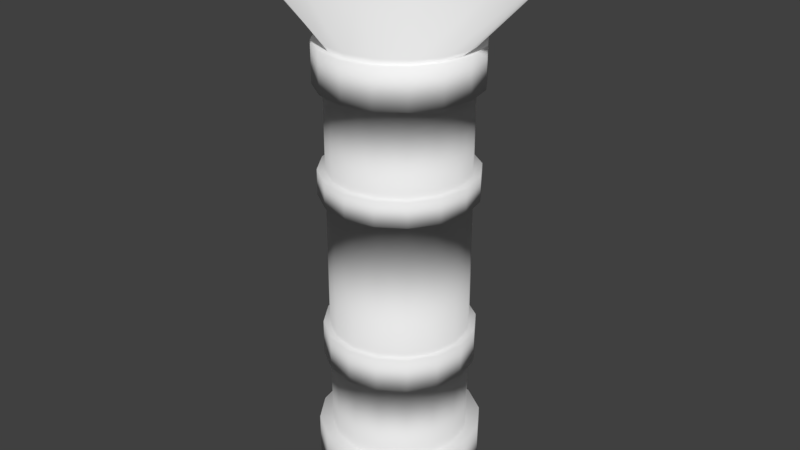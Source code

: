 # Source: Column.blend  (saved by Blender 2.78.0; exported with 4.5.12 LTS)
import bpy
from mathutils import Matrix  # noqa: F401  (used for matrix-valued properties, if any)

bpy.ops.wm.read_factory_settings(use_empty=True)
scene = bpy.context.scene
scene.name = 'Scene'

# ---- collections
col_collection_1 = bpy.data.collections.new('Collection 1'); scene.collection.children.link(col_collection_1)

# ---- world
world_world = bpy.data.worlds.new('World'); scene.world = world_world
world_world.color = (0.05088, 0.05088, 0.05088)
world_world.use_sun_shadow = False
world_world.sun_shadow_jitter_overblur = 0.0
world_world.cycles.sampling_method = 'MANUAL'

# ---- meshes
me_cylinder_001 = bpy.data.meshes.new('Cylinder.001')
me_cylinder_001.from_pydata([(1.098e-08, 0.8269, 0.06313), (1.098e-08, 0.8269, 0.4988), (0.3164, 0.764, 0.06313), (0.3164, 0.764, 0.4988), (0.5847, 0.5847, 0.06313), (0.5847, 0.5847, 0.4988), (0.764, 0.3164, 0.06313), (0.764, 0.3164, 0.4988), (0.8269, -3.531e-08, 0.06313), (0.8269, -3.531e-08, 0.4988), (0.764, -0.3164, 0.06313), (0.764, -0.3164, 0.4988), (0.5847, -0.5847, 0.06313), (0.5847, -0.5847, 0.4988), (0.3164, -0.764, 0.06313), (0.3164, -0.764, 0.4988), (1.358e-07, -0.8269, 0.06313), (1.358e-07, -0.8269, 0.4988), (-0.3164, -0.764, 0.06313), (-0.3164, -0.764, 0.4988), (-0.5847, -0.5847, 0.06313), (-0.5847, -0.5847, 0.4988), (-0.764, -0.3164, 0.06313), (-0.764, -0.3164, 0.4988), (-0.8269, 1.07e-08, 0.06313), (-0.8269, 1.07e-08, 0.4988), (-0.764, 0.3164, 0.06313), (-0.764, 0.3164, 0.4988), (-0.5847, 0.5847, 0.06313), (-0.5847, 0.5847, 0.4988), (-0.3164, 0.764, 0.06313), (-0.3164, 0.764, 0.4988), (0.3164, 0.764, 1.505), (1.098e-08, 0.8269, 1.505), (0.5847, 0.5847, 1.505), (0.764, 0.3164, 1.505), (0.8269, -3.531e-08, 1.505), (0.764, -0.3164, 1.505), (0.5847, -0.5847, 1.505), (0.3164, -0.764, 1.505), (1.358e-07, -0.8269, 1.505), (-0.3164, -0.764, 1.505), (-0.5847, -0.5847, 1.505), (-0.764, -0.3164, 1.505), (-0.8269, 1.07e-08, 1.505), (-0.764, 0.3164, 1.505), (-0.5847, 0.5847, 1.505), (-0.3164, 0.764, 1.505), (0.3164, 0.764, 1.898), (1.098e-08, 0.8269, 1.898), (0.5847, 0.5847, 1.898), (0.764, 0.3164, 1.898), (0.8269, -3.531e-08, 1.898), (0.764, -0.3164, 1.898), (0.5847, -0.5847, 1.898), (0.3164, -0.764, 1.898), (1.358e-07, -0.8269, 1.898), (-0.3164, -0.764, 1.898), (-0.5847, -0.5847, 1.898), (-0.764, -0.3164, 1.898), (-0.8269, 1.07e-08, 1.898), (-0.764, 0.3164, 1.898), (-0.5847, 0.5847, 1.898), (-0.3164, 0.764, 1.898), (0.3164, 0.764, 3.587), (1.098e-08, 0.8269, 3.587), (0.5847, 0.5847, 3.587), (0.764, 0.3164, 3.587), (0.8269, -3.531e-08, 3.587), (0.764, -0.3164, 3.587), (0.5847, -0.5847, 3.587), (0.3164, -0.764, 3.587), (1.358e-07, -0.8269, 3.587), (-0.3164, -0.764, 3.587), (-0.5847, -0.5847, 3.587), (-0.764, -0.3164, 3.587), (-0.8269, 1.07e-08, 3.587), (-0.764, 0.3164, 3.587), (-0.5847, 0.5847, 3.587), (-0.3164, 0.764, 3.587), (0.3164, 0.764, 3.862), (1.098e-08, 0.8269, 3.862), (0.5847, 0.5847, 3.862), (0.764, 0.3164, 3.862), (0.8269, -3.531e-08, 3.862), (0.764, -0.3164, 3.862), (0.5847, -0.5847, 3.862), (0.3164, -0.764, 3.862), (1.358e-07, -0.8269, 3.862), (-0.3164, -0.764, 3.862), (-0.5847, -0.5847, 3.862), (-0.764, -0.3164, 3.862), (-0.8269, 1.07e-08, 3.862), (-0.764, 0.3164, 3.862), (-0.5847, 0.5847, 3.862), (-0.3164, 0.764, 3.862), (0.3164, 0.764, 4.9), (1.098e-08, 0.8269, 4.9), (0.5847, 0.5847, 4.9), (0.764, 0.3164, 4.9), (0.8269, -3.531e-08, 4.9), (0.764, -0.3164, 4.9), (0.5847, -0.5847, 4.9), (0.3164, -0.764, 4.9), (1.358e-07, -0.8269, 4.9), (-0.3164, -0.764, 4.9), (-0.5847, -0.5847, 4.9), (-0.764, -0.3164, 4.9), (-0.8269, 1.07e-08, 4.9), (-0.764, 0.3164, 4.9), (-0.5847, 0.5847, 4.9), (-0.3164, 0.764, 4.9), (0.3164, 0.764, 5.324), (1.098e-08, 0.8269, 5.324), (0.5847, 0.5847, 5.324), (0.764, 0.3164, 5.324), (0.8269, -3.531e-08, 5.324), (0.764, -0.3164, 5.324), (0.5847, -0.5847, 5.324), (0.3164, -0.764, 5.324), (1.358e-07, -0.8269, 5.324), (-0.3164, -0.764, 5.324), (-0.5847, -0.5847, 5.324), (-0.764, -0.3164, 5.324), (-0.8269, 1.07e-08, 5.324), (-0.764, 0.3164, 5.324), (-0.5847, 0.5847, 5.324), (-0.3164, 0.764, 5.324), (0.6714, 1.373, 6.275), (-2.358e-08, 1.486, 6.275), (1.241, 1.051, 6.275), (1.621, 0.5687, 6.275), (1.755, -7.728e-08, 6.275), (1.621, -0.5687, 6.275), (1.241, -1.051, 6.275), (0.6714, -1.373, 6.275), (2.414e-07, -1.486, 6.275), (-0.6714, -1.373, 6.275), (-1.241, -1.051, 6.275), (-1.621, -0.5687, 6.275), (-1.755, 5.397e-09, 6.275), (-1.621, 0.5687, 6.275), (-1.241, 1.051, 6.275), (-0.6714, 1.373, 6.275), (-9.203e-09, 0.9886, 0.02053), (0.3783, 0.9134, 0.02053), (0.3783, 0.9134, 0.5414), (-9.203e-09, 0.9886, 0.5414), (0.6991, 0.6991, 0.02053), (0.6991, 0.6991, 0.5414), (0.9134, 0.3783, 0.02053), (0.9134, 0.3783, 0.5414), (0.9886, -3.877e-08, 0.02053), (0.9886, -3.877e-08, 0.5414), (0.9134, -0.3783, 0.02053), (0.9134, -0.3783, 0.5414), (0.6991, -0.6991, 0.02053), (0.6991, -0.6991, 0.5414), (0.3783, -0.9134, 0.02053), (0.3783, -0.9134, 0.5414), (1.401e-07, -0.9886, 0.02053), (1.401e-07, -0.9886, 0.5414), (-0.3783, -0.9134, 0.02053), (-0.3783, -0.9134, 0.5414), (-0.6991, -0.6991, 0.02053), (-0.6991, -0.6991, 0.5414), (-0.9134, -0.3783, 0.02053), (-0.9134, -0.3783, 0.5414), (-0.9886, 1.624e-08, 0.02053), (-0.9886, 1.624e-08, 0.5414), (-0.9134, 0.3783, 0.02053), (-0.9134, 0.3783, 0.5414), (-0.6991, 0.6991, 0.02053), (-0.6991, 0.6991, 0.5414), (-0.3783, 0.9134, 0.02053), (-0.3783, 0.9134, 0.5414), (0.3463, 0.8361, 1.486), (7.202e-09, 0.9049, 1.486), (0.6399, 0.6399, 1.486), (0.8361, 0.3463, 1.486), (0.9049, -3.974e-08, 1.486), (0.8361, -0.3463, 1.486), (0.6399, -0.6399, 1.486), (0.3463, -0.8361, 1.486), (1.438e-07, -0.9049, 1.486), (-0.3463, -0.8361, 1.486), (-0.6399, -0.6399, 1.486), (-0.8361, -0.3463, 1.486), (-0.9049, 1.061e-08, 1.486), (-0.8361, 0.3463, 1.486), (-0.6399, 0.6399, 1.486), (-0.3463, 0.8361, 1.486), (0.3463, 0.8361, 1.916), (7.202e-09, 0.9049, 1.916), (0.6399, 0.6399, 1.916), (0.8361, 0.3463, 1.916), (0.9049, -3.974e-08, 1.916), (0.8361, -0.3463, 1.916), (0.6399, -0.6399, 1.916), (0.3463, -0.8361, 1.916), (1.438e-07, -0.9049, 1.916), (-0.3463, -0.8361, 1.916), (-0.6399, -0.6399, 1.916), (-0.8361, -0.3463, 1.916), (-0.9049, 1.061e-08, 1.916), (-0.8361, 0.3463, 1.916), (-0.6399, 0.6399, 1.916), (-0.3463, 0.8361, 1.916), (0.3518, 0.8493, 3.572), (8.577e-09, 0.9193, 3.572), (0.65, 0.65, 3.572), (0.8493, 0.3518, 3.572), (0.9193, -4.062e-08, 3.572), (0.8493, -0.3518, 3.572), (0.65, -0.65, 3.572), (0.3518, -0.8493, 3.572), (1.474e-07, -0.9193, 3.572), (-0.3518, -0.8493, 3.572), (-0.65, -0.65, 3.572), (-0.8493, -0.3518, 3.572), (-0.9193, 1.053e-08, 3.572), (-0.8493, 0.3518, 3.572), (-0.65, 0.65, 3.572), (-0.3518, 0.8493, 3.572), (0.3518, 0.8493, 3.878), (8.577e-09, 0.9193, 3.878), (0.65, 0.65, 3.878), (0.8493, 0.3518, 3.878), (0.9193, -4.062e-08, 3.878), (0.8493, -0.3518, 3.878), (0.65, -0.65, 3.878), (0.3518, -0.8493, 3.878), (1.474e-07, -0.9193, 3.878), (-0.3518, -0.8493, 3.878), (-0.65, -0.65, 3.878), (-0.8493, -0.3518, 3.878), (-0.9193, 1.053e-08, 3.878), (-0.8493, 0.3518, 3.878), (-0.65, 0.65, 3.878), (-0.3518, 0.8493, 3.878), (0.36, 0.8691, 4.871), (5.47e-09, 0.9407, 4.871), (0.6652, 0.6652, 4.871), (0.8691, 0.36, 4.871), (0.9407, -4.177e-08, 4.871), (0.8691, -0.36, 4.871), (0.6652, -0.6652, 4.871), (0.36, -0.8691, 4.871), (1.475e-07, -0.9407, 4.871), (-0.36, -0.8691, 4.871), (-0.6652, -0.6652, 4.871), (-0.8691, -0.36, 4.871), (-0.9407, 1.057e-08, 4.871), (-0.8691, 0.36, 4.871), (-0.6652, 0.6652, 4.871), (-0.36, 0.8691, 4.871), (0.36, 0.8691, 5.353), (5.47e-09, 0.9407, 5.353), (0.6652, 0.6652, 5.353), (0.8691, 0.36, 5.353), (0.9407, -4.177e-08, 5.353), (0.8691, -0.36, 5.353), (0.6652, -0.6652, 5.353), (0.36, -0.8691, 5.353), (1.475e-07, -0.9407, 5.353), (-0.36, -0.8691, 5.353), (-0.6652, -0.6652, 5.353), (-0.8691, -0.36, 5.353), (-0.9407, 1.057e-08, 5.353), (-0.8691, 0.36, 5.353), (-0.6652, 0.6652, 5.353), (-0.36, 0.8691, 5.353)], [], [(5, 7, 151, 149), (24, 22, 166, 168), (6, 4, 148, 150), (31, 1, 147, 175), (13, 15, 159, 157), (0, 30, 174, 144), (14, 12, 156, 158), (21, 23, 167, 165), (3, 5, 149, 146), (22, 20, 164, 166), (4, 2, 145, 148), (29, 31, 175, 173), (11, 13, 157, 155), (30, 28, 172, 174), (15, 13, 38, 39), (12, 10, 154, 156), (19, 21, 165, 163), (0, 2, 4, 6, 8, 10, 12, 14, 16, 18, 20, 22, 24, 26, 28, 30), (34, 32, 176, 178), (25, 23, 43, 44), (11, 9, 36, 37), (21, 19, 41, 42), (31, 29, 46, 47), (7, 5, 34, 35), (17, 15, 39, 40), (3, 1, 33, 32), (27, 25, 44, 45), (13, 11, 37, 38), (23, 21, 42, 43), (1, 31, 47, 33), (9, 7, 35, 36), (19, 17, 40, 41), (29, 27, 45, 46), (5, 3, 32, 34), (63, 62, 78, 79), (57, 58, 202, 201), (47, 46, 190, 191), (32, 33, 177, 176), (56, 57, 201, 200), (46, 45, 189, 190), (55, 56, 200, 199), (45, 44, 188, 189), (54, 55, 199, 198), (44, 43, 187, 188), (53, 54, 198, 197), (43, 42, 186, 187), (52, 53, 197, 196), (42, 41, 185, 186), (51, 52, 196, 195), (41, 40, 184, 185), (92, 93, 237, 236), (56, 55, 71, 72), (48, 49, 65, 64), (49, 63, 79, 65), (57, 56, 72, 73), (50, 48, 64, 66), (58, 57, 73, 74), (51, 50, 66, 67), (59, 58, 74, 75), (52, 51, 67, 68), (60, 59, 75, 76), (53, 52, 68, 69), (61, 60, 76, 77), (54, 53, 69, 70), (62, 61, 77, 78), (55, 54, 70, 71), (83, 82, 98, 99), (68, 67, 211, 212), (91, 92, 236, 235), (67, 66, 210, 211), (90, 91, 235, 234), (65, 79, 223, 209), (66, 64, 208, 210), (89, 90, 234, 233), (79, 78, 222, 223), (64, 65, 209, 208), (88, 89, 233, 232), (78, 77, 221, 222), (87, 88, 232, 231), (77, 76, 220, 221), (86, 87, 231, 230), (76, 75, 219, 220), (103, 102, 246, 247), (91, 90, 106, 107), (84, 83, 99, 100), (92, 91, 107, 108), (85, 84, 100, 101), (93, 92, 108, 109), (86, 85, 101, 102), (94, 93, 109, 110), (87, 86, 102, 103), (95, 94, 110, 111), (88, 87, 103, 104), (80, 81, 97, 96), (81, 95, 111, 97), (89, 88, 104, 105), (82, 80, 96, 98), (90, 89, 105, 106), (125, 124, 140, 141), (126, 127, 271, 270), (113, 112, 256, 257), (102, 101, 245, 246), (125, 126, 270, 269), (101, 100, 244, 245), (124, 125, 269, 268), (100, 99, 243, 244), (123, 124, 268, 267), (99, 98, 242, 243), (122, 123, 267, 266), (97, 111, 255, 241), (98, 96, 240, 242), (121, 122, 266, 265), (111, 110, 254, 255), (96, 97, 241, 240), (128, 129, 143, 142, 141, 140, 139, 138, 137, 136, 135, 134, 133, 132, 131, 130), (118, 117, 133, 134), (126, 125, 141, 142), (119, 118, 134, 135), (127, 126, 142, 143), (120, 119, 135, 136), (112, 113, 129, 128), (113, 127, 143, 129), (121, 120, 136, 137), (114, 112, 128, 130), (122, 121, 137, 138), (115, 114, 130, 131), (123, 122, 138, 139), (116, 115, 131, 132), (124, 123, 139, 140), (117, 116, 132, 133), (144, 147, 146, 145), (145, 146, 149, 148), (148, 149, 151, 150), (150, 151, 153, 152), (152, 153, 155, 154), (154, 155, 157, 156), (156, 157, 159, 158), (158, 159, 161, 160), (160, 161, 163, 162), (162, 163, 165, 164), (164, 165, 167, 166), (166, 167, 169, 168), (168, 169, 171, 170), (170, 171, 173, 172), (172, 173, 175, 174), (174, 175, 147, 144), (23, 25, 169, 167), (16, 14, 158, 160), (15, 17, 161, 159), (8, 6, 150, 152), (26, 24, 168, 170), (7, 9, 153, 151), (25, 27, 171, 169), (18, 16, 160, 162), (17, 19, 163, 161), (10, 8, 152, 154), (28, 26, 170, 172), (2, 0, 144, 145), (9, 11, 155, 153), (27, 29, 173, 171), (1, 3, 146, 147), (20, 18, 162, 164), (186, 185, 201, 202), (179, 178, 194, 195), (187, 186, 202, 203), (180, 179, 195, 196), (188, 187, 203, 204), (181, 180, 196, 197), (189, 188, 204, 205), (182, 181, 197, 198), (190, 189, 205, 206), (183, 182, 198, 199), (191, 190, 206, 207), (184, 183, 199, 200), (176, 177, 193, 192), (177, 191, 207, 193), (185, 184, 200, 201), (178, 176, 192, 194), (33, 47, 191, 177), (58, 59, 203, 202), (35, 34, 178, 179), (59, 60, 204, 203), (36, 35, 179, 180), (60, 61, 205, 204), (37, 36, 180, 181), (61, 62, 206, 205), (38, 37, 181, 182), (49, 48, 192, 193), (62, 63, 207, 206), (39, 38, 182, 183), (48, 50, 194, 192), (63, 49, 193, 207), (40, 39, 183, 184), (50, 51, 195, 194), (221, 220, 236, 237), (214, 213, 229, 230), (222, 221, 237, 238), (215, 214, 230, 231), (223, 222, 238, 239), (216, 215, 231, 232), (208, 209, 225, 224), (209, 223, 239, 225), (217, 216, 232, 233), (210, 208, 224, 226), (218, 217, 233, 234), (211, 210, 226, 227), (219, 218, 234, 235), (212, 211, 227, 228), (220, 219, 235, 236), (213, 212, 228, 229), (69, 68, 212, 213), (93, 94, 238, 237), (70, 69, 213, 214), (81, 80, 224, 225), (94, 95, 239, 238), (71, 70, 214, 215), (80, 82, 226, 224), (95, 81, 225, 239), (72, 71, 215, 216), (82, 83, 227, 226), (73, 72, 216, 217), (83, 84, 228, 227), (74, 73, 217, 218), (84, 85, 229, 228), (75, 74, 218, 219), (85, 86, 230, 229), (248, 247, 263, 264), (240, 241, 257, 256), (241, 255, 271, 257), (249, 248, 264, 265), (242, 240, 256, 258), (250, 249, 265, 266), (243, 242, 258, 259), (251, 250, 266, 267), (244, 243, 259, 260), (252, 251, 267, 268), (245, 244, 260, 261), (253, 252, 268, 269), (246, 245, 261, 262), (254, 253, 269, 270), (247, 246, 262, 263), (255, 254, 270, 271), (112, 114, 258, 256), (127, 113, 257, 271), (104, 103, 247, 248), (114, 115, 259, 258), (105, 104, 248, 249), (115, 116, 260, 259), (106, 105, 249, 250), (116, 117, 261, 260), (107, 106, 250, 251), (117, 118, 262, 261), (108, 107, 251, 252), (118, 119, 263, 262), (109, 108, 252, 253), (119, 120, 264, 263), (110, 109, 253, 254), (120, 121, 265, 264)])
me_cylinder_001.polygons.foreach_set('use_smooth', [True] * 258)
_uv = me_cylinder_001.uv_layers.new(name='UVMap')
_uv.uv.foreach_set('vector', [0.2021, 0.5129, 0.2065, 0.5129, 0.2065, 0.5129, 0.2021, 0.5129, 0.1671, 0.5021, 0.1687, 0.5021, 0.1687, 0.5021, 0.1671, 0.5021, 0.2065, 0.5021, 0.2021, 0.5021, 0.2021, 0.5021, 0.2065, 0.5021, 0.1798, 0.5129, 0.1876, 0.5129, 0.1876, 0.5129, 0.1798, 0.5129, 0.2021, 0.5129, 0.1954, 0.5129, 0.1954, 0.5129, 0.2021, 0.5129, 0.1876, 0.5021, 0.1798, 0.5021, 0.1798, 0.5021, 0.1876, 0.5021, 0.1954, 0.5021, 0.2021, 0.5021, 0.2021, 0.5021, 0.1954, 0.5021, 0.1731, 0.5129, 0.1687, 0.5129, 0.1687, 0.5129, 0.1731, 0.5129, 0.1954, 0.5129, 0.2021, 0.5129, 0.2021, 0.5129, 0.1954, 0.5129, 0.1687, 0.5021, 0.1731, 0.5021, 0.1731, 0.5021, 0.1687, 0.5021, 0.2021, 0.5021, 0.1954, 0.5021, 0.1954, 0.5021, 0.2021, 0.5021, 0.1731, 0.5129, 0.1798, 0.5129, 0.1798, 0.5129, 0.1731, 0.5129, 0.2065, 0.5129, 0.2021, 0.5129, 0.2021, 0.5129, 0.2065, 0.5129, 0.1798, 0.5021, 0.1731, 0.5021, 0.1731, 0.5021, 0.1798, 0.5021, 0.1954, 0.5129, 0.2021, 0.5129, 0.2021, 0.5378, 0.1954, 0.5378, 0.2021, 0.5021, 0.2065, 0.5021, 0.2065, 0.5021, 0.2021, 0.5021, 0.1798, 0.5129, 0.1731, 0.5129, 0.1731, 0.5129, 0.1798, 0.5129, 0.1876, 0.5021, 0.1954, 0.5021, 0.2021, 0.5021, 0.2065, 0.5021, 0.2081, 0.5021, 0.2065, 0.5021, 0.2021, 0.5021, 0.1954, 0.5021, 0.1876, 0.5021, 0.1798, 0.5021, 0.1731, 0.5021, 0.1687, 0.5021, 0.1671, 0.5021, 0.1687, 0.5021, 0.1731, 0.5021, 0.1798, 0.5021, 0.2021, 0.5378, 0.1954, 0.5378, 0.1954, 0.5378, 0.2021, 0.5378, 0.1671, 0.5129, 0.1687, 0.5129, 0.1687, 0.5378, 0.1671, 0.5378, 0.2065, 0.5129, 0.2081, 0.5129, 0.2081, 0.5378, 0.2065, 0.5378, 0.1731, 0.5129, 0.1798, 0.5129, 0.1798, 0.5378, 0.1731, 0.5378, 0.1798, 0.5129, 0.1731, 0.5129, 0.1731, 0.5378, 0.1798, 0.5378, 0.2065, 0.5129, 0.2021, 0.5129, 0.2021, 0.5378, 0.2065, 0.5378, 0.1876, 0.5129, 0.1954, 0.5129, 0.1954, 0.5378, 0.1876, 0.5378, 0.1954, 0.5129, 0.1876, 0.5129, 0.1876, 0.5378, 0.1954, 0.5378, 0.1687, 0.5129, 0.1671, 0.5129, 0.1671, 0.5378, 0.1687, 0.5378, 0.2021, 0.5129, 0.2065, 0.5129, 0.2065, 0.5378, 0.2021, 0.5378, 0.1687, 0.5129, 0.1731, 0.5129, 0.1731, 0.5378, 0.1687, 0.5378, 0.1876, 0.5129, 0.1798, 0.5129, 0.1798, 0.5378, 0.1876, 0.5378, 0.2081, 0.5129, 0.2065, 0.5129, 0.2065, 0.5378, 0.2081, 0.5378, 0.1798, 0.5129, 0.1876, 0.5129, 0.1876, 0.5378, 0.1798, 0.5378, 0.1731, 0.5129, 0.1687, 0.5129, 0.1687, 0.5378, 0.1731, 0.5378, 0.2021, 0.5129, 0.1954, 0.5129, 0.1954, 0.5378, 0.2021, 0.5378, 0.1798, 0.5475, 0.1731, 0.5475, 0.1731, 0.5894, 0.1798, 0.5894, 0.1798, 0.5475, 0.1731, 0.5475, 0.1731, 0.5475, 0.1798, 0.5475, 0.1798, 0.5378, 0.1731, 0.5378, 0.1731, 0.5378, 0.1798, 0.5378, 0.1954, 0.5378, 0.1876, 0.5378, 0.1876, 0.5378, 0.1954, 0.5378, 0.1876, 0.5475, 0.1798, 0.5475, 0.1798, 0.5475, 0.1876, 0.5475, 0.1731, 0.5378, 0.1687, 0.5378, 0.1687, 0.5378, 0.1731, 0.5378, 0.1954, 0.5475, 0.1876, 0.5475, 0.1876, 0.5475, 0.1954, 0.5475, 0.1687, 0.5378, 0.1671, 0.5378, 0.1671, 0.5378, 0.1687, 0.5378, 0.2021, 0.5475, 0.1954, 0.5475, 0.1954, 0.5475, 0.2021, 0.5475, 0.1671, 0.5378, 0.1687, 0.5378, 0.1687, 0.5378, 0.1671, 0.5378, 0.2065, 0.5475, 0.2021, 0.5475, 0.2021, 0.5475, 0.2065, 0.5475, 0.1687, 0.5378, 0.1731, 0.5378, 0.1731, 0.5378, 0.1687, 0.5378, 0.2081, 0.5475, 0.2065, 0.5475, 0.2065, 0.5475, 0.2081, 0.5475, 0.1731, 0.5378, 0.1798, 0.5378, 0.1798, 0.5378, 0.1731, 0.5378, 0.2065, 0.5475, 0.2081, 0.5475, 0.2081, 0.5475, 0.2065, 0.5475, 0.1798, 0.5378, 0.1876, 0.5378, 0.1876, 0.5378, 0.1798, 0.5378, 0.1671, 0.5962, 0.1687, 0.5962, 0.1687, 0.5962, 0.1671, 0.5962, 0.1876, 0.5475, 0.1954, 0.5475, 0.1954, 0.5894, 0.1876, 0.5894, 0.1954, 0.5475, 0.1876, 0.5475, 0.1876, 0.5894, 0.1954, 0.5894, 0.1876, 0.5475, 0.1798, 0.5475, 0.1798, 0.5894, 0.1876, 0.5894, 0.1798, 0.5475, 0.1876, 0.5475, 0.1876, 0.5894, 0.1798, 0.5894, 0.2021, 0.5475, 0.1954, 0.5475, 0.1954, 0.5894, 0.2021, 0.5894, 0.1731, 0.5475, 0.1798, 0.5475, 0.1798, 0.5894, 0.1731, 0.5894, 0.2065, 0.5475, 0.2021, 0.5475, 0.2021, 0.5894, 0.2065, 0.5894, 0.1687, 0.5475, 0.1731, 0.5475, 0.1731, 0.5894, 0.1687, 0.5894, 0.2081, 0.5475, 0.2065, 0.5475, 0.2065, 0.5894, 0.2081, 0.5894, 0.1671, 0.5475, 0.1687, 0.5475, 0.1687, 0.5894, 0.1671, 0.5894, 0.2065, 0.5475, 0.2081, 0.5475, 0.2081, 0.5894, 0.2065, 0.5894, 0.1687, 0.5475, 0.1671, 0.5475, 0.1671, 0.5894, 0.1687, 0.5894, 0.2021, 0.5475, 0.2065, 0.5475, 0.2065, 0.5894, 0.2021, 0.5894, 0.1731, 0.5475, 0.1687, 0.5475, 0.1687, 0.5894, 0.1731, 0.5894, 0.1954, 0.5475, 0.2021, 0.5475, 0.2021, 0.5894, 0.1954, 0.5894, 0.2065, 0.5962, 0.2021, 0.5962, 0.2021, 0.6219, 0.2065, 0.6219, 0.2081, 0.5894, 0.2065, 0.5894, 0.2065, 0.5894, 0.2081, 0.5894, 0.1687, 0.5962, 0.1671, 0.5962, 0.1671, 0.5962, 0.1687, 0.5962, 0.2065, 0.5894, 0.2021, 0.5894, 0.2021, 0.5894, 0.2065, 0.5894, 0.1731, 0.5962, 0.1687, 0.5962, 0.1687, 0.5962, 0.1731, 0.5962, 0.1876, 0.5894, 0.1798, 0.5894, 0.1798, 0.5894, 0.1876, 0.5894, 0.2021, 0.5894, 0.1954, 0.5894, 0.1954, 0.5894, 0.2021, 0.5894, 0.1798, 0.5962, 0.1731, 0.5962, 0.1731, 0.5962, 0.1798, 0.5962, 0.1798, 0.5894, 0.1731, 0.5894, 0.1731, 0.5894, 0.1798, 0.5894, 0.1954, 0.5894, 0.1876, 0.5894, 0.1876, 0.5894, 0.1954, 0.5894, 0.1876, 0.5962, 0.1798, 0.5962, 0.1798, 0.5962, 0.1876, 0.5962, 0.1731, 0.5894, 0.1687, 0.5894, 0.1687, 0.5894, 0.1731, 0.5894, 0.1954, 0.5962, 0.1876, 0.5962, 0.1876, 0.5962, 0.1954, 0.5962, 0.1687, 0.5894, 0.1671, 0.5894, 0.1671, 0.5894, 0.1687, 0.5894, 0.2021, 0.5962, 0.1954, 0.5962, 0.1954, 0.5962, 0.2021, 0.5962, 0.1671, 0.5894, 0.1687, 0.5894, 0.1687, 0.5894, 0.1671, 0.5894, 0.1954, 0.6219, 0.2021, 0.6219, 0.2021, 0.6219, 0.1954, 0.6219, 0.1687, 0.5962, 0.1731, 0.5962, 0.1731, 0.6219, 0.1687, 0.6219, 0.2081, 0.5962, 0.2065, 0.5962, 0.2065, 0.6219, 0.2081, 0.6219, 0.1671, 0.5962, 0.1687, 0.5962, 0.1687, 0.6219, 0.1671, 0.6219, 0.2065, 0.5962, 0.2081, 0.5962, 0.2081, 0.6219, 0.2065, 0.6219, 0.1687, 0.5962, 0.1671, 0.5962, 0.1671, 0.6219, 0.1687, 0.6219, 0.2021, 0.5962, 0.2065, 0.5962, 0.2065, 0.6219, 0.2021, 0.6219, 0.1731, 0.5962, 0.1687, 0.5962, 0.1687, 0.6219, 0.1731, 0.6219, 0.1954, 0.5962, 0.2021, 0.5962, 0.2021, 0.6219, 0.1954, 0.6219, 0.1798, 0.5962, 0.1731, 0.5962, 0.1731, 0.6219, 0.1798, 0.6219, 0.1876, 0.5962, 0.1954, 0.5962, 0.1954, 0.6219, 0.1876, 0.6219, 0.1954, 0.5962, 0.1876, 0.5962, 0.1876, 0.6219, 0.1954, 0.6219, 0.1876, 0.5962, 0.1798, 0.5962, 0.1798, 0.6219, 0.1876, 0.6219, 0.1798, 0.5962, 0.1876, 0.5962, 0.1876, 0.6219, 0.1798, 0.6219, 0.2021, 0.5962, 0.1954, 0.5962, 0.1954, 0.6219, 0.2021, 0.6219, 0.1731, 0.5962, 0.1798, 0.5962, 0.1798, 0.6219, 0.1731, 0.6219, 0.1687, 0.6324, 0.1671, 0.6324, 0.1441, 0.656, 0.1474, 0.656, 0.1731, 0.6324, 0.1798, 0.6324, 0.1798, 0.6324, 0.1731, 0.6324, 0.1876, 0.6324, 0.1954, 0.6324, 0.1954, 0.6324, 0.1876, 0.6324, 0.2021, 0.6219, 0.2065, 0.6219, 0.2065, 0.6219, 0.2021, 0.6219, 0.1687, 0.6324, 0.1731, 0.6324, 0.1731, 0.6324, 0.1687, 0.6324, 0.2065, 0.6219, 0.2081, 0.6219, 0.2081, 0.6219, 0.2065, 0.6219, 0.1671, 0.6324, 0.1687, 0.6324, 0.1687, 0.6324, 0.1671, 0.6324, 0.2081, 0.6219, 0.2065, 0.6219, 0.2065, 0.6219, 0.2081, 0.6219, 0.1687, 0.6324, 0.1671, 0.6324, 0.1671, 0.6324, 0.1687, 0.6324, 0.2065, 0.6219, 0.2021, 0.6219, 0.2021, 0.6219, 0.2065, 0.6219, 0.1731, 0.6324, 0.1687, 0.6324, 0.1687, 0.6324, 0.1731, 0.6324, 0.1876, 0.6219, 0.1798, 0.6219, 0.1798, 0.6219, 0.1876, 0.6219, 0.2021, 0.6219, 0.1954, 0.6219, 0.1954, 0.6219, 0.2021, 0.6219, 0.1798, 0.6324, 0.1731, 0.6324, 0.1731, 0.6324, 0.1798, 0.6324, 0.1798, 0.6219, 0.1731, 0.6219, 0.1731, 0.6219, 0.1798, 0.6219, 0.1954, 0.6219, 0.1876, 0.6219, 0.1876, 0.6219, 0.1954, 0.6219, 0.2042, 0.656, 0.1876, 0.656, 0.171, 0.656, 0.1569, 0.656, 0.1474, 0.656, 0.1441, 0.656, 0.1474, 0.656, 0.1569, 0.656, 0.171, 0.656, 0.1876, 0.656, 0.2042, 0.656, 0.2183, 0.656, 0.2278, 0.656, 0.2311, 0.656, 0.2278, 0.656, 0.2183, 0.656, 0.2021, 0.6324, 0.2065, 0.6324, 0.2278, 0.656, 0.2183, 0.656, 0.1731, 0.6324, 0.1687, 0.6324, 0.1474, 0.656, 0.1569, 0.656, 0.1954, 0.6324, 0.2021, 0.6324, 0.2183, 0.656, 0.2042, 0.656, 0.1798, 0.6324, 0.1731, 0.6324, 0.1569, 0.656, 0.171, 0.656, 0.1876, 0.6324, 0.1954, 0.6324, 0.2042, 0.656, 0.1876, 0.656, 0.1954, 0.6324, 0.1876, 0.6324, 0.1876, 0.656, 0.2042, 0.656, 0.1876, 0.6324, 0.1798, 0.6324, 0.171, 0.656, 0.1876, 0.656, 0.1798, 0.6324, 0.1876, 0.6324, 0.1876, 0.656, 0.171, 0.656, 0.2021, 0.6324, 0.1954, 0.6324, 0.2042, 0.656, 0.2183, 0.656, 0.1731, 0.6324, 0.1798, 0.6324, 0.171, 0.656, 0.1569, 0.656, 0.2065, 0.6324, 0.2021, 0.6324, 0.2183, 0.656, 0.2278, 0.656, 0.1687, 0.6324, 0.1731, 0.6324, 0.1569, 0.656, 0.1474, 0.656, 0.2081, 0.6324, 0.2065, 0.6324, 0.2278, 0.656, 0.2311, 0.656, 0.1671, 0.6324, 0.1687, 0.6324, 0.1474, 0.656, 0.1441, 0.656, 0.2065, 0.6324, 0.2081, 0.6324, 0.2311, 0.656, 0.2278, 0.656, 0.1876, 0.5021, 0.1876, 0.5129, 0.1954, 0.5129, 0.1954, 0.5021, 0.1954, 0.5021, 0.1954, 0.5129, 0.2021, 0.5129, 0.2021, 0.5021, 0.2021, 0.5021, 0.2021, 0.5129, 0.2065, 0.5129, 0.2065, 0.5021, 0.2065, 0.5021, 0.2065, 0.5129, 0.2081, 0.5129, 0.2081, 0.5021, 0.2081, 0.5021, 0.2081, 0.5129, 0.2065, 0.5129, 0.2065, 0.5021, 0.2065, 0.5021, 0.2065, 0.5129, 0.2021, 0.5129, 0.2021, 0.5021, 0.2021, 0.5021, 0.2021, 0.5129, 0.1954, 0.5129, 0.1954, 0.5021, 0.1954, 0.5021, 0.1954, 0.5129, 0.1876, 0.5129, 0.1876, 0.5021, 0.1876, 0.5021, 0.1876, 0.5129, 0.1798, 0.5129, 0.1798, 0.5021, 0.1798, 0.5021, 0.1798, 0.5129, 0.1731, 0.5129, 0.1731, 0.5021, 0.1731, 0.5021, 0.1731, 0.5129, 0.1687, 0.5129, 0.1687, 0.5021, 0.1687, 0.5021, 0.1687, 0.5129, 0.1671, 0.5129, 0.1671, 0.5021, 0.1671, 0.5021, 0.1671, 0.5129, 0.1687, 0.5129, 0.1687, 0.5021, 0.1687, 0.5021, 0.1687, 0.5129, 0.1731, 0.5129, 0.1731, 0.5021, 0.1731, 0.5021, 0.1731, 0.5129, 0.1798, 0.5129, 0.1798, 0.5021, 0.1798, 0.5021, 0.1798, 0.5129, 0.1876, 0.5129, 0.1876, 0.5021, 0.1687, 0.5129, 0.1671, 0.5129, 0.1671, 0.5129, 0.1687, 0.5129, 0.1876, 0.5021, 0.1954, 0.5021, 0.1954, 0.5021, 0.1876, 0.5021, 0.1954, 0.5129, 0.1876, 0.5129, 0.1876, 0.5129, 0.1954, 0.5129, 0.2081, 0.5021, 0.2065, 0.5021, 0.2065, 0.5021, 0.2081, 0.5021, 0.1687, 0.5021, 0.1671, 0.5021, 0.1671, 0.5021, 0.1687, 0.5021, 0.2065, 0.5129, 0.2081, 0.5129, 0.2081, 0.5129, 0.2065, 0.5129, 0.1671, 0.5129, 0.1687, 0.5129, 0.1687, 0.5129, 0.1671, 0.5129, 0.1798, 0.5021, 0.1876, 0.5021, 0.1876, 0.5021, 0.1798, 0.5021, 0.1876, 0.5129, 0.1798, 0.5129, 0.1798, 0.5129, 0.1876, 0.5129, 0.2065, 0.5021, 0.2081, 0.5021, 0.2081, 0.5021, 0.2065, 0.5021, 0.1731, 0.5021, 0.1687, 0.5021, 0.1687, 0.5021, 0.1731, 0.5021, 0.1954, 0.5021, 0.1876, 0.5021, 0.1876, 0.5021, 0.1954, 0.5021, 0.2081, 0.5129, 0.2065, 0.5129, 0.2065, 0.5129, 0.2081, 0.5129, 0.1687, 0.5129, 0.1731, 0.5129, 0.1731, 0.5129, 0.1687, 0.5129, 0.1876, 0.5129, 0.1954, 0.5129, 0.1954, 0.5129, 0.1876, 0.5129, 0.1731, 0.5021, 0.1798, 0.5021, 0.1798, 0.5021, 0.1731, 0.5021, 0.1731, 0.5378, 0.1798, 0.5378, 0.1798, 0.5475, 0.1731, 0.5475, 0.2065, 0.5378, 0.2021, 0.5378, 0.2021, 0.5475, 0.2065, 0.5475, 0.1687, 0.5378, 0.1731, 0.5378, 0.1731, 0.5475, 0.1687, 0.5475, 0.2081, 0.5378, 0.2065, 0.5378, 0.2065, 0.5475, 0.2081, 0.5475, 0.1671, 0.5378, 0.1687, 0.5378, 0.1687, 0.5475, 0.1671, 0.5475, 0.2065, 0.5378, 0.2081, 0.5378, 0.2081, 0.5475, 0.2065, 0.5475, 0.1687, 0.5378, 0.1671, 0.5378, 0.1671, 0.5475, 0.1687, 0.5475, 0.2021, 0.5378, 0.2065, 0.5378, 0.2065, 0.5475, 0.2021, 0.5475, 0.1731, 0.5378, 0.1687, 0.5378, 0.1687, 0.5475, 0.1731, 0.5475, 0.1954, 0.5378, 0.2021, 0.5378, 0.2021, 0.5475, 0.1954, 0.5475, 0.1798, 0.5378, 0.1731, 0.5378, 0.1731, 0.5475, 0.1798, 0.5475, 0.1876, 0.5378, 0.1954, 0.5378, 0.1954, 0.5475, 0.1876, 0.5475, 0.1954, 0.5378, 0.1876, 0.5378, 0.1876, 0.5475, 0.1954, 0.5475, 0.1876, 0.5378, 0.1798, 0.5378, 0.1798, 0.5475, 0.1876, 0.5475, 0.1798, 0.5378, 0.1876, 0.5378, 0.1876, 0.5475, 0.1798, 0.5475, 0.2021, 0.5378, 0.1954, 0.5378, 0.1954, 0.5475, 0.2021, 0.5475, 0.1876, 0.5378, 0.1798, 0.5378, 0.1798, 0.5378, 0.1876, 0.5378, 0.1731, 0.5475, 0.1687, 0.5475, 0.1687, 0.5475, 0.1731, 0.5475, 0.2065, 0.5378, 0.2021, 0.5378, 0.2021, 0.5378, 0.2065, 0.5378, 0.1687, 0.5475, 0.1671, 0.5475, 0.1671, 0.5475, 0.1687, 0.5475, 0.2081, 0.5378, 0.2065, 0.5378, 0.2065, 0.5378, 0.2081, 0.5378, 0.1671, 0.5475, 0.1687, 0.5475, 0.1687, 0.5475, 0.1671, 0.5475, 0.2065, 0.5378, 0.2081, 0.5378, 0.2081, 0.5378, 0.2065, 0.5378, 0.1687, 0.5475, 0.1731, 0.5475, 0.1731, 0.5475, 0.1687, 0.5475, 0.2021, 0.5378, 0.2065, 0.5378, 0.2065, 0.5378, 0.2021, 0.5378, 0.1876, 0.5475, 0.1954, 0.5475, 0.1954, 0.5475, 0.1876, 0.5475, 0.1731, 0.5475, 0.1798, 0.5475, 0.1798, 0.5475, 0.1731, 0.5475, 0.1954, 0.5378, 0.2021, 0.5378, 0.2021, 0.5378, 0.1954, 0.5378, 0.1954, 0.5475, 0.2021, 0.5475, 0.2021, 0.5475, 0.1954, 0.5475, 0.1798, 0.5475, 0.1876, 0.5475, 0.1876, 0.5475, 0.1798, 0.5475, 0.1876, 0.5378, 0.1954, 0.5378, 0.1954, 0.5378, 0.1876, 0.5378, 0.2021, 0.5475, 0.2065, 0.5475, 0.2065, 0.5475, 0.2021, 0.5475, 0.1687, 0.5894, 0.1671, 0.5894, 0.1671, 0.5962, 0.1687, 0.5962, 0.2021, 0.5894, 0.2065, 0.5894, 0.2065, 0.5962, 0.2021, 0.5962, 0.1731, 0.5894, 0.1687, 0.5894, 0.1687, 0.5962, 0.1731, 0.5962, 0.1954, 0.5894, 0.2021, 0.5894, 0.2021, 0.5962, 0.1954, 0.5962, 0.1798, 0.5894, 0.1731, 0.5894, 0.1731, 0.5962, 0.1798, 0.5962, 0.1876, 0.5894, 0.1954, 0.5894, 0.1954, 0.5962, 0.1876, 0.5962, 0.1954, 0.5894, 0.1876, 0.5894, 0.1876, 0.5962, 0.1954, 0.5962, 0.1876, 0.5894, 0.1798, 0.5894, 0.1798, 0.5962, 0.1876, 0.5962, 0.1798, 0.5894, 0.1876, 0.5894, 0.1876, 0.5962, 0.1798, 0.5962, 0.2021, 0.5894, 0.1954, 0.5894, 0.1954, 0.5962, 0.2021, 0.5962, 0.1731, 0.5894, 0.1798, 0.5894, 0.1798, 0.5962, 0.1731, 0.5962, 0.2065, 0.5894, 0.2021, 0.5894, 0.2021, 0.5962, 0.2065, 0.5962, 0.1687, 0.5894, 0.1731, 0.5894, 0.1731, 0.5962, 0.1687, 0.5962, 0.2081, 0.5894, 0.2065, 0.5894, 0.2065, 0.5962, 0.2081, 0.5962, 0.1671, 0.5894, 0.1687, 0.5894, 0.1687, 0.5962, 0.1671, 0.5962, 0.2065, 0.5894, 0.2081, 0.5894, 0.2081, 0.5962, 0.2065, 0.5962, 0.2065, 0.5894, 0.2081, 0.5894, 0.2081, 0.5894, 0.2065, 0.5894, 0.1687, 0.5962, 0.1731, 0.5962, 0.1731, 0.5962, 0.1687, 0.5962, 0.2021, 0.5894, 0.2065, 0.5894, 0.2065, 0.5894, 0.2021, 0.5894, 0.1876, 0.5962, 0.1954, 0.5962, 0.1954, 0.5962, 0.1876, 0.5962, 0.1731, 0.5962, 0.1798, 0.5962, 0.1798, 0.5962, 0.1731, 0.5962, 0.1954, 0.5894, 0.2021, 0.5894, 0.2021, 0.5894, 0.1954, 0.5894, 0.1954, 0.5962, 0.2021, 0.5962, 0.2021, 0.5962, 0.1954, 0.5962, 0.1798, 0.5962, 0.1876, 0.5962, 0.1876, 0.5962, 0.1798, 0.5962, 0.1876, 0.5894, 0.1954, 0.5894, 0.1954, 0.5894, 0.1876, 0.5894, 0.2021, 0.5962, 0.2065, 0.5962, 0.2065, 0.5962, 0.2021, 0.5962, 0.1798, 0.5894, 0.1876, 0.5894, 0.1876, 0.5894, 0.1798, 0.5894, 0.2065, 0.5962, 0.2081, 0.5962, 0.2081, 0.5962, 0.2065, 0.5962, 0.1731, 0.5894, 0.1798, 0.5894, 0.1798, 0.5894, 0.1731, 0.5894, 0.2081, 0.5962, 0.2065, 0.5962, 0.2065, 0.5962, 0.2081, 0.5962, 0.1687, 0.5894, 0.1731, 0.5894, 0.1731, 0.5894, 0.1687, 0.5894, 0.2065, 0.5962, 0.2021, 0.5962, 0.2021, 0.5962, 0.2065, 0.5962, 0.1876, 0.6219, 0.1954, 0.6219, 0.1954, 0.6324, 0.1876, 0.6324, 0.1954, 0.6219, 0.1876, 0.6219, 0.1876, 0.6324, 0.1954, 0.6324, 0.1876, 0.6219, 0.1798, 0.6219, 0.1798, 0.6324, 0.1876, 0.6324, 0.1798, 0.6219, 0.1876, 0.6219, 0.1876, 0.6324, 0.1798, 0.6324, 0.2021, 0.6219, 0.1954, 0.6219, 0.1954, 0.6324, 0.2021, 0.6324, 0.1731, 0.6219, 0.1798, 0.6219, 0.1798, 0.6324, 0.1731, 0.6324, 0.2065, 0.6219, 0.2021, 0.6219, 0.2021, 0.6324, 0.2065, 0.6324, 0.1687, 0.6219, 0.1731, 0.6219, 0.1731, 0.6324, 0.1687, 0.6324, 0.2081, 0.6219, 0.2065, 0.6219, 0.2065, 0.6324, 0.2081, 0.6324, 0.1671, 0.6219, 0.1687, 0.6219, 0.1687, 0.6324, 0.1671, 0.6324, 0.2065, 0.6219, 0.2081, 0.6219, 0.2081, 0.6324, 0.2065, 0.6324, 0.1687, 0.6219, 0.1671, 0.6219, 0.1671, 0.6324, 0.1687, 0.6324, 0.2021, 0.6219, 0.2065, 0.6219, 0.2065, 0.6324, 0.2021, 0.6324, 0.1731, 0.6219, 0.1687, 0.6219, 0.1687, 0.6324, 0.1731, 0.6324, 0.1954, 0.6219, 0.2021, 0.6219, 0.2021, 0.6324, 0.1954, 0.6324, 0.1798, 0.6219, 0.1731, 0.6219, 0.1731, 0.6324, 0.1798, 0.6324, 0.1954, 0.6324, 0.2021, 0.6324, 0.2021, 0.6324, 0.1954, 0.6324, 0.1798, 0.6324, 0.1876, 0.6324, 0.1876, 0.6324, 0.1798, 0.6324, 0.1876, 0.6219, 0.1954, 0.6219, 0.1954, 0.6219, 0.1876, 0.6219, 0.2021, 0.6324, 0.2065, 0.6324, 0.2065, 0.6324, 0.2021, 0.6324, 0.1798, 0.6219, 0.1876, 0.6219, 0.1876, 0.6219, 0.1798, 0.6219, 0.2065, 0.6324, 0.2081, 0.6324, 0.2081, 0.6324, 0.2065, 0.6324, 0.1731, 0.6219, 0.1798, 0.6219, 0.1798, 0.6219, 0.1731, 0.6219, 0.2081, 0.6324, 0.2065, 0.6324, 0.2065, 0.6324, 0.2081, 0.6324, 0.1687, 0.6219, 0.1731, 0.6219, 0.1731, 0.6219, 0.1687, 0.6219, 0.2065, 0.6324, 0.2021, 0.6324, 0.2021, 0.6324, 0.2065, 0.6324, 0.1671, 0.6219, 0.1687, 0.6219, 0.1687, 0.6219, 0.1671, 0.6219, 0.2021, 0.6324, 0.1954, 0.6324, 0.1954, 0.6324, 0.2021, 0.6324, 0.1687, 0.6219, 0.1671, 0.6219, 0.1671, 0.6219, 0.1687, 0.6219, 0.1954, 0.6324, 0.1876, 0.6324, 0.1876, 0.6324, 0.1954, 0.6324, 0.1731, 0.6219, 0.1687, 0.6219, 0.1687, 0.6219, 0.1731, 0.6219, 0.1876, 0.6324, 0.1798, 0.6324, 0.1798, 0.6324, 0.1876, 0.6324])
me_cylinder_001.use_remesh_preserve_volume = False
me_cylinder_001.use_remesh_preserve_attributes = False
me_cylinder_001.use_mirror_vertex_groups = False
me_cylinder_001.update()

# ---- objects
ob_cylinder = bpy.data.objects.new('Cylinder', me_cylinder_001)

# ---- transforms, parenting, visibility, modifiers, constraints
ob_cylinder.location = (0.0, 0.0, 0.0)
ob_cylinder.lineart.crease_threshold = 0.0

# ---- collection membership
col_collection_1.objects.link(ob_cylinder)

# ---- scene / render settings (as saved in the file)
scene.frame_start = 1; scene.frame_end = 250; scene.frame_set(0)
scene.render.engine = 'BLENDER_EEVEE_NEXT'
scene.render.resolution_percentage = 50
scene.render.fps = 25
scene.render.dither_intensity = 0.0
scene.cycles.use_denoising = False
scene.cycles.samples = 128
scene.cycles.sampling_pattern = 'TABULATED_SOBOL'
scene.cycles.light_sampling_threshold = 0.0
scene.cycles.use_adaptive_sampling = False
scene.cycles.use_light_tree = False
scene.cycles.blur_glossy = 0.0
scene.cycles.sample_clamp_indirect = 0.0
scene.view_settings.view_transform = 'Standard'
bpy.context.view_layer.update()

# ---- added for rendering (the .blend has no active camera and no usable light): camera, sun
cam_auto = bpy.data.cameras.new('AutoCamera')
cam_auto.lens = 50.0
cam_auto.sensor_width = 36.0
cam_auto.clip_end = 1000.0
ob_auto_camera = bpy.data.objects.new('AutoCamera', cam_auto)
scene.collection.objects.link(ob_auto_camera)
ob_auto_camera.location = (7.18282, -8.61938, 8.89412)
ob_auto_camera.rotation_euler = (1.09748, -7.21219e-08, 0.694738)
scene.camera = ob_auto_camera
light_auto_sun = bpy.data.lights.new('AutoSun', 'SUN')
light_auto_sun.energy = 3.0
light_auto_sun.angle = 0.0523599
ob_auto_sun = bpy.data.objects.new('AutoSun', light_auto_sun)
scene.collection.objects.link(ob_auto_sun)
ob_auto_sun.rotation_euler = (0.872665, 0.174533, 0.523599)
bpy.context.view_layer.update()
